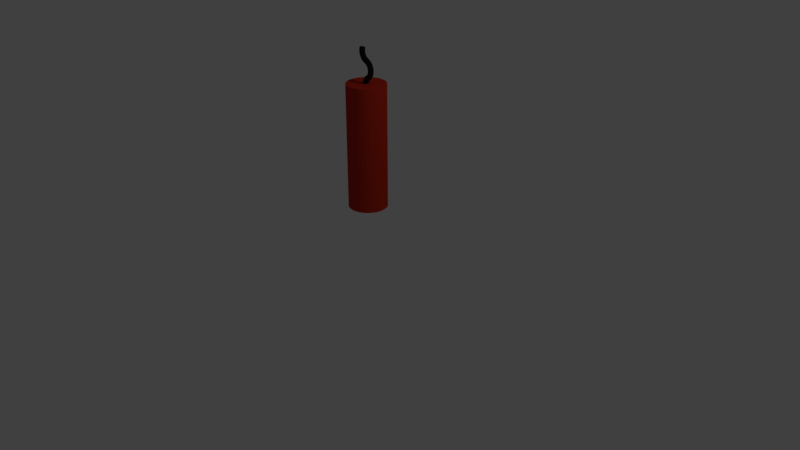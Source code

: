 # Source: dynamite_stick.blend  (saved by Blender 2.79.0; exported with 4.5.12 LTS)
import bpy
from mathutils import Matrix  # noqa: F401  (used for matrix-valued properties, if any)

bpy.ops.wm.read_factory_settings(use_empty=True)
scene = bpy.context.scene
scene.name = 'Scene'

# ---- collections
col_collection_1 = bpy.data.collections.new('Collection 1'); scene.collection.children.link(col_collection_1)

# ---- materials (node trees are filled in below, after node groups)
mat_red = bpy.data.materials.new('red')
mat_red.alpha_threshold = 0.0
mat_red.use_transparent_shadow = False
mat_red.diffuse_color = (0.5277, 0.0303, 0.01068, 1.0)
mat_red.roughness = 0.5
mat_red.specular_intensity = 0.0
mat_black = bpy.data.materials.new('black')
mat_black.alpha_threshold = 0.0
mat_black.use_transparent_shadow = False
mat_black.diffuse_color = (0.009018, 0.009018, 0.009018, 1.0)
mat_black.roughness = 0.5
mat_black.specular_intensity = 0.0

# ---- material node trees

# ---- world
world_world = bpy.data.worlds.new('World'); scene.world = world_world
world_world.color = (0.05088, 0.05088, 0.05088)
world_world.use_sun_shadow = False
world_world.sun_shadow_jitter_overblur = 0.0
world_world.cycles.sampling_method = 'MANUAL'

# ---- cameras
cam_camera = bpy.data.cameras.new('Camera')
cam_camera.clip_end = 100.0
cam_camera.lens = 35.0
cam_camera.sensor_width = 32.0
cam_camera.sensor_height = 18.0
cam_camera.ortho_scale = 7.314
cam_camera.dof.focus_distance = 0.0
cam_camera.dof.aperture_fstop = 128.0

# ---- lights
light_lamp = bpy.data.lights.new('Lamp', 'POINT')
light_lamp.transmission_factor = 0.0
light_lamp.cutoff_distance = 30.0
light_lamp.energy = 100.0
light_lamp.shadow_buffer_clip_start = 1.001
light_lamp.shadow_soft_size = 0.1
light_lamp.shadow_maximum_resolution = 0.006
light_lamp.use_absolute_resolution = True

# ---- meshes
me_circle = bpy.data.meshes.new('Circle')
me_circle.from_pydata([(-0.007254, 0.1286, 0.6902), (-0.02394, 0.127, 0.6902), (-0.03999, 0.1221, 0.6902), (-0.05478, 0.1142, 0.6902), (-0.06774, 0.1035, 0.6902), (-0.07838, 0.09058, 0.6902), (-0.08628, 0.07579, 0.6902), (-0.09115, 0.05975, 0.6902), (-0.0928, 0.04306, 0.6902), (-0.09115, 0.02637, 0.6902), (-0.08628, 0.01032, 0.6902), (-0.07838, -0.004466, 0.6902), (-0.06774, -0.01743, 0.6902), (-0.05478, -0.02807, 0.6902), (-0.03999, -0.03597, 0.6902), (-0.02394, -0.04084, 0.6902), (-0.007254, -0.04248, 0.6902), (0.009434, -0.04084, 0.6902), (0.02548, -0.03597, 0.6902), (0.04027, -0.02807, 0.6902), (0.05323, -0.01743, 0.6902), (0.06387, -0.004466, 0.6902), (0.07178, 0.01032, 0.6902), (0.07664, 0.02637, 0.6902), (0.07829, 0.04306, 0.6902), (0.07664, 0.05975, 0.6902), (0.07177, 0.07579, 0.6902), (0.06387, 0.09058, 0.6902), (0.05323, 0.1035, 0.6902), (0.04027, 0.1142, 0.6902), (0.02548, 0.1221, 0.6902), (0.009434, 0.127, 0.6902), (-7.975e-08, 0.2466, 0.6981), (-0.0481, 0.2418, 0.6981), (-0.09435, 0.2278, 0.6981), (-0.137, 0.205, 0.6981), (-0.1743, 0.1743, 0.6981), (-0.205, 0.137, 0.6981), (-0.2278, 0.09435, 0.6981), (-0.2418, 0.0481, 0.6981), (-0.2466, 2.653e-07, 0.6981), (-0.2418, -0.0481, 0.6981), (-0.2278, -0.09435, 0.6981), (-0.205, -0.137, 0.6981), (-0.1743, -0.1743, 0.6981), (-0.137, -0.205, 0.6981), (-0.09435, -0.2278, 0.6981), (-0.0481, -0.2418, 0.6981), (5.898e-10, -0.2466, 0.6981), (0.0481, -0.2418, 0.6981), (0.09435, -0.2278, 0.6981), (0.137, -0.205, 0.6981), (0.1743, -0.1743, 0.6981), (0.205, -0.137, 0.6981), (0.2278, -0.09435, 0.6981), (0.2418, -0.0481, 0.6981), (0.2466, 4.847e-07, 0.6981), (0.2418, 0.0481, 0.6981), (0.2278, 0.09435, 0.6981), (0.205, 0.137, 0.6981), (0.1743, 0.1743, 0.6981), (0.137, 0.205, 0.6981), (0.09435, 0.2278, 0.6981), (0.0481, 0.2418, 0.6981), (-0.007255, 0.03614, 2.196), (-0.01399, 0.03548, 2.196), (-0.02046, 0.03352, 2.196), (-0.02643, 0.03033, 2.196), (-0.03166, 0.02604, 2.196), (-0.03595, 0.02081, 2.196), (-0.03914, 0.01484, 2.196), (-0.0411, 0.008369, 2.196), (-0.04176, 0.001637, 2.196), (-0.0411, -0.005096, 2.196), (-0.03914, -0.01157, 2.196), (-0.03595, -0.01753, 2.196), (-0.03166, -0.02276, 2.196), (-0.02643, -0.02706, 2.196), (-0.02046, -0.03024, 2.196), (-0.01399, -0.03221, 2.196), (-0.007255, -0.03287, 2.196), (-0.0005224, -0.03221, 2.196), (0.005951, -0.03024, 2.196), (0.01192, -0.02706, 2.196), (0.01715, -0.02276, 2.196), (0.02144, -0.01753, 2.196), (0.02463, -0.01157, 2.196), (0.02659, -0.005096, 2.196), (0.02725, 0.001637, 2.196), (0.02659, 0.008369, 2.196), (0.02463, 0.01484, 2.196), (0.02144, 0.02081, 2.196), (0.01715, 0.02604, 2.196), (0.01192, 0.03033, 2.196), (0.005951, 0.03352, 2.196), (-0.0005225, 0.03548, 2.196), (-7.975e-08, 0.2466, 2.268), (-0.0481, 0.2418, 2.268), (-0.09435, 0.2278, 2.268), (-0.137, 0.205, 2.268), (-0.1743, 0.1743, 2.268), (-0.205, 0.137, 2.268), (-0.2278, 0.09435, 2.268), (-0.2418, 0.0481, 2.268), (-0.2466, 2.653e-07, 2.268), (-0.2418, -0.0481, 2.268), (-0.2278, -0.09435, 2.268), (-0.205, -0.137, 2.268), (-0.1743, -0.1743, 2.268), (-0.137, -0.205, 2.268), (-0.09435, -0.2278, 2.268), (-0.0481, -0.2418, 2.268), (5.898e-10, -0.2466, 2.268), (0.0481, -0.2418, 2.268), (0.09435, -0.2278, 2.268), (0.137, -0.205, 2.268), (0.1743, -0.1743, 2.268), (0.205, -0.137, 2.268), (0.2278, -0.09435, 2.268), (0.2418, -0.0481, 2.268), (0.2466, 4.847e-07, 2.268), (0.2418, 0.0481, 2.268), (0.2278, 0.09435, 2.268), (0.205, 0.137, 2.268), (0.1743, 0.1743, 2.268), (0.137, 0.205, 2.268), (0.09435, 0.2278, 2.268), (0.0481, 0.2418, 2.268), (-0.0144, 0.03754, 2.249), (-0.007255, 0.03824, 2.249), (-0.02126, 0.03545, 2.249), (-0.02759, 0.03207, 2.249), (-0.03314, 0.02752, 2.249), (-0.03769, 0.02197, 2.249), (-0.04107, 0.01564, 2.249), (-0.04315, 0.008777, 2.249), (-0.04386, 0.001637, 2.249), (-0.04315, -0.005504, 2.249), (-0.04107, -0.01237, 2.249), (-0.03769, -0.0187, 2.249), (-0.03314, -0.02425, 2.249), (-0.02759, -0.0288, 2.249), (-0.02126, -0.03218, 2.249), (-0.0144, -0.03426, 2.249), (-0.007255, -0.03497, 2.249), (-0.0001142, -0.03426, 2.249), (0.006752, -0.03218, 2.249), (0.01308, -0.0288, 2.249), (0.01863, -0.02425, 2.249), (0.02318, -0.0187, 2.249), (0.02656, -0.01237, 2.249), (0.02864, -0.005504, 2.249), (0.02935, 0.001637, 2.249), (0.02864, 0.008777, 2.249), (0.02656, 0.01564, 2.249), (0.02318, 0.02197, 2.249), (0.01863, 0.02752, 2.249), (0.01308, 0.03207, 2.249), (0.006752, 0.03545, 2.249), (-0.0001142, 0.03754, 2.249), (-0.006393, 0.0382, 2.273), (0.0003081, 0.03725, 2.27), (-0.01313, 0.03775, 2.275), (-0.01964, 0.03591, 2.278), (-0.02567, 0.03275, 2.28), (-0.031, 0.02839, 2.282), (-0.03541, 0.02301, 2.284), (-0.03874, 0.0168, 2.285), (-0.04086, 0.01002, 2.286), (-0.04169, 0.002907, 2.286), (-0.0412, -0.004251, 2.286), (-0.0394, -0.01118, 2.286), (-0.03637, -0.01762, 2.285), (-0.03221, -0.02332, 2.284), (-0.0271, -0.02806, 2.282), (-0.02123, -0.03166, 2.28), (-0.01482, -0.03398, 2.278), (-0.008116, -0.03493, 2.275), (-0.001382, -0.03448, 2.273), (0.005127, -0.03263, 2.271), (0.01116, -0.02947, 2.268), (0.01649, -0.02512, 2.266), (0.0209, -0.01974, 2.265), (0.02423, -0.01353, 2.263), (0.02635, -0.006743, 2.262), (0.02718, 0.0003659, 2.262), (0.02669, 0.007524, 2.262), (0.02489, 0.01446, 2.262), (0.02186, 0.0209, 2.263), (0.0177, 0.02659, 2.264), (0.01259, 0.03133, 2.266), (0.006719, 0.03493, 2.268), (0.005127, 0.03893, 2.3), (0.0109, 0.03768, 2.296), (-0.0007365, 0.03876, 2.304), (-0.00647, 0.03721, 2.308), (-0.01185, 0.03431, 2.312), (-0.01668, 0.0302, 2.316), (-0.02076, 0.02501, 2.318), (-0.02394, 0.01896, 2.321), (-0.0261, 0.01227, 2.322), (-0.02716, 0.005202, 2.323), (-0.02706, -0.001971, 2.323), (-0.02583, -0.008975, 2.322), (-0.0235, -0.01554, 2.32), (-0.02017, -0.02142, 2.317), (-0.01596, -0.02637, 2.314), (-0.01103, -0.03023, 2.311), (-0.005579, -0.03282, 2.307), (0.0001899, -0.03407, 2.303), (0.006054, -0.0339, 2.299), (0.01179, -0.03235, 2.295), (0.01717, -0.02945, 2.291), (0.02199, -0.02534, 2.288), (0.02608, -0.02015, 2.285), (0.02926, -0.0141, 2.283), (0.03142, -0.007409, 2.281), (0.03247, -0.000342, 2.281), (0.03238, 0.006831, 2.281), (0.03115, 0.01384, 2.282), (0.02882, 0.0204, 2.283), (0.02549, 0.02628, 2.286), (0.02127, 0.03123, 2.289), (0.01635, 0.03509, 2.292), (0.03399, 0.03528, 2.331), (0.03687, 0.03345, 2.326), (0.03078, 0.03583, 2.337), (0.02735, 0.03509, 2.343), (0.02384, 0.03308, 2.349), (0.02038, 0.02987, 2.353), (0.0171, 0.0256, 2.357), (0.01414, 0.02042, 2.361), (0.0116, 0.01453, 2.363), (0.009587, 0.008169, 2.364), (0.008172, 0.001569, 2.364), (0.007412, -0.005012, 2.362), (0.007335, -0.01132, 2.36), (0.007945, -0.01712, 2.356), (0.009219, -0.02218, 2.352), (0.01111, -0.0263, 2.347), (0.01354, -0.02934, 2.342), (0.01641, -0.03117, 2.336), (0.01963, -0.03173, 2.33), (0.02306, -0.03099, 2.324), (0.02657, -0.02897, 2.319), (0.03003, -0.02577, 2.314), (0.0333, -0.02149, 2.31), (0.03627, -0.01631, 2.307), (0.0388, -0.01043, 2.305), (0.04082, -0.004064, 2.304), (0.04223, 0.002536, 2.304), (0.04299, 0.009117, 2.305), (0.04307, 0.01543, 2.307), (0.04246, 0.02122, 2.311), (0.04119, 0.02628, 2.315), (0.0393, 0.03041, 2.32), (0.06416, 0.02824, 2.352), (0.0692, 0.02691, 2.348), (0.05898, 0.02826, 2.357), (0.05386, 0.02697, 2.361), (0.049, 0.0244, 2.365), (0.04459, 0.02067, 2.368), (0.04079, 0.01592, 2.371), (0.03776, 0.01032, 2.374), (0.0356, 0.004092, 2.375), (0.03441, -0.002521, 2.376), (0.03422, -0.009267, 2.376), (0.03505, -0.01589, 2.374), (0.03686, -0.02213, 2.373), (0.03958, -0.02775, 2.37), (0.04311, -0.03253, 2.367), (0.04732, -0.0363, 2.363), (0.05203, -0.0389, 2.359), (0.05708, -0.04023, 2.355), (0.06226, -0.04025, 2.35), (0.06737, -0.03895, 2.346), (0.07223, -0.03639, 2.342), (0.07664, -0.03266, 2.339), (0.08044, -0.0279, 2.336), (0.08347, -0.0223, 2.334), (0.08563, -0.01608, 2.332), (0.08682, -0.009467, 2.332), (0.08701, -0.002721, 2.332), (0.08618, 0.003899, 2.333), (0.08437, 0.01014, 2.335), (0.08165, 0.01576, 2.337), (0.07812, 0.02054, 2.34), (0.07392, 0.02431, 2.344), (0.07373, 0.02741, 2.371), (0.07988, 0.02705, 2.368), (0.06766, 0.02645, 2.374), (0.06191, 0.02421, 2.376), (0.0567, 0.02077, 2.379), (0.05222, 0.01626, 2.381), (0.04866, 0.01086, 2.383), (0.04614, 0.004783, 2.385), (0.04477, -0.001749, 2.386), (0.04459, -0.008481, 2.386), (0.04562, -0.01515, 2.386), (0.04782, -0.02151, 2.386), (0.05109, -0.02731, 2.384), (0.05532, -0.03232, 2.383), (0.06034, -0.03636, 2.381), (0.06595, -0.03927, 2.378), (0.07195, -0.04094, 2.376), (0.07811, -0.0413, 2.373), (0.08418, -0.04034, 2.37), (0.08993, -0.03809, 2.368), (0.09514, -0.03465, 2.365), (0.09961, -0.03015, 2.363), (0.1032, -0.02475, 2.361), (0.1057, -0.01867, 2.359), (0.1071, -0.01214, 2.358), (0.1072, -0.005406, 2.358), (0.1062, 0.001266, 2.358), (0.104, 0.007623, 2.358), (0.1007, 0.01342, 2.36), (0.09652, 0.01843, 2.361), (0.0915, 0.02247, 2.363), (0.08588, 0.02538, 2.365), (0.0757, 0.02737, 2.388), (0.08234, 0.02839, 2.387), (0.06939, 0.02507, 2.389), (0.06366, 0.02159, 2.389), (0.05874, 0.01706, 2.39), (0.0548, 0.01165, 2.391), (0.05201, 0.005565, 2.392), (0.05046, -0.0009527, 2.393), (0.05023, -0.007656, 2.394), (0.05131, -0.01429, 2.394), (0.05366, -0.02059, 2.395), (0.05721, -0.02633, 2.395), (0.0618, -0.03127, 2.396), (0.06726, -0.03524, 2.396), (0.07339, -0.03807, 2.395), (0.07994, -0.03967, 2.395), (0.08667, -0.03996, 2.395), (0.09331, -0.03894, 2.394), (0.09962, -0.03664, 2.393), (0.1053, -0.03316, 2.393), (0.1103, -0.02862, 2.392), (0.1142, -0.02321, 2.391), (0.117, -0.01713, 2.39), (0.1185, -0.01062, 2.389), (0.1188, -0.003912, 2.388), (0.1177, 0.002718, 2.388), (0.1153, 0.009023, 2.387), (0.1118, 0.01476, 2.387), (0.1072, 0.0197, 2.386), (0.1018, 0.02367, 2.386), (0.09562, 0.0265, 2.387), (0.08907, 0.0281, 2.387), (0.07433, 0.02922, 2.415), (0.08075, 0.03114, 2.416), (0.06838, 0.02608, 2.414), (0.06313, 0.02184, 2.414), (0.05879, 0.01667, 2.414), (0.05553, 0.01076, 2.414), (0.05346, 0.004345, 2.415), (0.05267, -0.002331, 2.415), (0.05319, -0.009013, 2.416), (0.05499, -0.01544, 2.417), (0.05802, -0.02137, 2.418), (0.06214, -0.02658, 2.419), (0.06721, -0.03085, 2.421), (0.07303, -0.03404, 2.422), (0.07938, -0.03601, 2.423), (0.086, -0.03669, 2.424), (0.09266, -0.03606, 2.425), (0.09908, -0.03414, 2.426), (0.105, -0.031, 2.426), (0.1103, -0.02676, 2.427), (0.1146, -0.02159, 2.427), (0.1179, -0.01568, 2.427), (0.1199, -0.009263, 2.426), (0.1207, -0.002587, 2.426), (0.1202, 0.004095, 2.425), (0.1184, 0.01052, 2.424), (0.1154, 0.01646, 2.423), (0.1113, 0.02166, 2.422), (0.1062, 0.02594, 2.42), (0.1004, 0.02912, 2.419), (0.09403, 0.03109, 2.418), (0.0874, 0.03178, 2.417), (0.06598, 0.03002, 2.442), (0.07147, 0.03306, 2.445), (0.0611, 0.02586, 2.44), (0.05702, 0.02075, 2.438), (0.0539, 0.01488, 2.437), (0.05185, 0.008477, 2.437), (0.05095, 0.001785, 2.437), (0.05124, -0.004936, 2.437), (0.0527, -0.01143, 2.438), (0.05529, -0.01744, 2.44), (0.0589, -0.02275, 2.442), (0.06339, -0.02714, 2.445), (0.06859, -0.03046, 2.447), (0.0743, -0.03256, 2.45), (0.0803, -0.03337, 2.453), (0.08636, -0.03286, 2.456), (0.09224, -0.03105, 2.459), (0.09773, -0.02801, 2.461), (0.1026, -0.02385, 2.464), (0.1067, -0.01874, 2.465), (0.1098, -0.01287, 2.466), (0.1119, -0.006467, 2.467), (0.1128, 0.0002247, 2.467), (0.1125, 0.006946, 2.466), (0.111, 0.01344, 2.465), (0.1084, 0.01945, 2.464), (0.1048, 0.02476, 2.462), (0.1003, 0.02915, 2.459), (0.09512, 0.03247, 2.456), (0.08941, 0.03457, 2.453), (0.08341, 0.03538, 2.45), (0.07735, 0.03487, 2.447), (0.04461, 0.02958, 2.478), (0.04862, 0.03347, 2.482), (0.04127, 0.02468, 2.475), (0.03873, 0.01898, 2.472), (0.03709, 0.01268, 2.47), (0.0364, 0.006028, 2.469), (0.03671, -0.0007159, 2.469), (0.03799, -0.007296, 2.47), (0.0402, -0.01346, 2.472), (0.04325, -0.01897, 2.474), (0.04702, -0.02361, 2.477), (0.05137, -0.02721, 2.481), (0.05614, -0.02963, 2.485), (0.06113, -0.03077, 2.49), (0.06616, -0.03059, 2.494), (0.07103, -0.0291, 2.498), (0.07556, -0.02636, 2.503), (0.07957, -0.02247, 2.506), (0.08291, -0.01757, 2.51), (0.08545, -0.01187, 2.512), (0.0871, -0.005568, 2.514), (0.08778, 0.001081, 2.515), (0.08747, 0.007825, 2.515), (0.08619, 0.01441, 2.514), (0.08398, 0.02057, 2.513), (0.08093, 0.02608, 2.51), (0.07716, 0.03072, 2.507), (0.07281, 0.03432, 2.503), (0.06804, 0.03674, 2.499), (0.06305, 0.03788, 2.495), (0.05802, 0.0377, 2.49), (0.05315, 0.03621, 2.486), (0.0169, 0.02497, 2.505), (0.01912, 0.0294, 2.509), (0.01535, 0.01965, 2.501), (0.01452, 0.01365, 2.498), (0.01444, 0.007206, 2.496), (0.01513, 0.0005551, 2.495), (0.01655, -0.006043, 2.495), (0.01865, -0.01234, 2.496), (0.02134, -0.01808, 2.499), (0.02453, -0.02305, 2.502), (0.02809, -0.02707, 2.506), (0.03189, -0.02997, 2.511), (0.03577, -0.03164, 2.516), (0.0396, -0.03203, 2.521), (0.04321, -0.03111, 2.527), (0.04649, -0.02892, 2.533), (0.04928, -0.02554, 2.538), (0.0515, -0.02111, 2.542), (0.05306, -0.01579, 2.546), (0.05389, -0.009793, 2.549), (0.05396, -0.003344, 2.551), (0.05327, 0.003307, 2.552), (0.05185, 0.009905, 2.552), (0.04976, 0.0162, 2.551), (0.04706, 0.02194, 2.548), (0.04387, 0.02692, 2.545), (0.04031, 0.03093, 2.541), (0.03652, 0.03383, 2.536), (0.03263, 0.0355, 2.531), (0.02881, 0.03589, 2.525), (0.02519, 0.03497, 2.52), (0.02192, 0.03278, 2.514), (-0.003392, 0.02208, 2.52), (-3.433e-05, 0.02644, 2.524), (-0.005997, 0.0168, 2.517), (-0.007748, 0.01082, 2.514), (-0.008578, 0.004355, 2.512), (-0.008456, -0.002338, 2.512), (-0.007385, -0.009004, 2.512), (-0.005409, -0.01539, 2.513), (-0.002601, -0.02124, 2.514), (0.0009303, -0.02634, 2.517), (0.005049, -0.03049, 2.52), (0.009596, -0.03353, 2.524), (0.0144, -0.03535, 2.529), (0.01927, -0.03587, 2.533), (0.02402, -0.03507, 2.538), (0.02848, -0.03299, 2.543), (0.03246, -0.0297, 2.547), (0.03582, -0.02534, 2.551), (0.03842, -0.02006, 2.554), (0.04017, -0.01408, 2.557), (0.041, -0.007614, 2.559), (0.04088, -0.0009206, 2.56), (0.03981, 0.005745, 2.56), (0.03783, 0.01213, 2.559), (0.03502, 0.01798, 2.557), (0.03149, 0.02308, 2.554), (0.02737, 0.02723, 2.551), (0.02283, 0.03027, 2.547), (0.01803, 0.03209, 2.542), (0.01316, 0.03261, 2.538), (0.008402, 0.03181, 2.533), (0.003948, 0.02973, 2.528), (-0.02651, 0.01528, 2.541), (-0.02316, 0.01965, 2.545), (-0.02912, 0.01, 2.538), (-0.03087, 0.004019, 2.535), (-0.0317, -0.002444, 2.534), (-0.03158, -0.009137, 2.533), (-0.03051, -0.0158, 2.533), (-0.02853, -0.02219, 2.534), (-0.02572, -0.02804, 2.536), (-0.02219, -0.03314, 2.538), (-0.01807, -0.03729, 2.542), (-0.01353, -0.04033, 2.546), (-0.008726, -0.04215, 2.55), (-0.003854, -0.04267, 2.555), (0.0008986, -0.04187, 2.559), (0.005353, -0.03979, 2.564), (0.009335, -0.0365, 2.568), (0.01269, -0.03214, 2.572), (0.0153, -0.02686, 2.576), (0.01705, -0.02088, 2.578), (0.01788, -0.01441, 2.58), (0.01776, -0.00772, 2.581), (0.01669, -0.001054, 2.581), (0.01471, 0.005329, 2.58), (0.0119, 0.01118, 2.578), (0.00837, 0.01628, 2.575), (0.004252, 0.02043, 2.572), (-0.0002952, 0.02347, 2.568), (-0.005097, 0.02529, 2.564), (-0.009968, 0.02581, 2.559), (-0.01472, 0.02501, 2.554), (-0.01918, 0.02293, 2.55), (-0.04158, 0.01439, 2.56), (-0.037, 0.01856, 2.563), (-0.04534, 0.009273, 2.558), (-0.04813, 0.003394, 2.556), (-0.04985, -0.003017, 2.555), (-0.05043, -0.009715, 2.554), (-0.04984, -0.01644, 2.554), (-0.04812, -0.02294, 2.555), (-0.04532, -0.02895, 2.556), (-0.04155, -0.03426, 2.558), (-0.03696, -0.03865, 2.56), (-0.03173, -0.04196, 2.563), (-0.02606, -0.04406, 2.566), (-0.02015, -0.04487, 2.569), (-0.01425, -0.04435, 2.572), (-0.008578, -0.04253, 2.575), (-0.00335, -0.03948, 2.578), (0.001232, -0.03532, 2.581), (0.004992, -0.0302, 2.583), (0.007785, -0.02432, 2.585), (0.009503, -0.01791, 2.586), (0.01008, -0.01121, 2.587), (0.009495, -0.004485, 2.587), (0.007771, 0.002012, 2.586), (0.004972, 0.008029, 2.585), (0.001207, 0.01334, 2.583), (-0.00338, 0.01773, 2.581), (-0.008612, 0.02104, 2.578), (-0.01429, 0.02313, 2.575), (-0.02019, 0.02394, 2.572), (-0.02609, 0.02343, 2.569), (-0.03177, 0.02161, 2.566), (-0.05814, 0.0142, 2.594), (-0.0528, 0.0181, 2.596), (-0.06265, 0.00931, 2.593), (-0.06614, 0.003603, 2.592), (-0.0685, -0.002698, 2.592), (-0.06962, -0.009351, 2.592), (-0.06946, -0.0161, 2.592), (-0.06803, -0.02269, 2.592), (-0.06539, -0.02886, 2.593), (-0.06163, -0.03437, 2.594), (-0.05691, -0.03902, 2.595), (-0.05139, -0.04263, 2.596), (-0.0453, -0.04506, 2.598), (-0.03886, -0.0462, 2.6), (-0.03234, -0.04603, 2.602), (-0.02596, -0.04455, 2.603), (-0.01999, -0.04181, 2.605), (-0.01465, -0.03791, 2.606), (-0.01014, -0.03302, 2.607), (-0.006647, -0.02731, 2.608), (-0.004293, -0.02101, 2.609), (-0.003172, -0.01436, 2.609), (-0.003329, -0.007611, 2.609), (-0.004756, -0.001024, 2.608), (-0.007399, 0.005145, 2.608), (-0.01116, 0.01066, 2.607), (-0.01588, 0.01531, 2.605), (-0.0214, 0.01892, 2.604), (-0.02749, 0.02134, 2.602), (-0.03392, 0.02249, 2.601), (-0.04045, 0.02232, 2.599), (-0.04683, 0.02084, 2.597), (-0.06746, 0.01568, 2.637), (-0.06172, 0.01924, 2.637), (-0.07239, 0.01107, 2.638), (-0.07633, 0.005584, 2.638), (-0.07912, -0.0005601, 2.638), (-0.08066, -0.00713, 2.638), (-0.08089, -0.01387, 2.638), (-0.0798, -0.02053, 2.639), (-0.07743, -0.02685, 2.639), (-0.07387, -0.03258, 2.639), (-0.06926, -0.0375, 2.639), (-0.06378, -0.04143, 2.64), (-0.05763, -0.04422, 2.64), (-0.05106, -0.04576, 2.64), (-0.04432, -0.04598, 2.64), (-0.03766, -0.04488, 2.64), (-0.03133, -0.04251, 2.64), (-0.0256, -0.03895, 2.64), (-0.02067, -0.03434, 2.64), (-0.01673, -0.02886, 2.64), (-0.01394, -0.02271, 2.64), (-0.01239, -0.01614, 2.64), (-0.01217, -0.009401, 2.64), (-0.01326, -0.002743, 2.639), (-0.01563, 0.003572, 2.639), (-0.01919, 0.009303, 2.639), (-0.02379, 0.01423, 2.638), (-0.02928, 0.01816, 2.638), (-0.03542, 0.02095, 2.638), (-0.04199, 0.02248, 2.638), (-0.04874, 0.02271, 2.638), (-0.0554, 0.02161, 2.637), (-0.06673, 0.01767, 2.669), (-0.06093, 0.02095, 2.668), (-0.07178, 0.0133, 2.67), (-0.07587, 0.008009, 2.671), (-0.07887, 0.002007, 2.671), (-0.08064, -0.00448, 2.672), (-0.08112, -0.0112, 2.672), (-0.08029, -0.0179, 2.673), (-0.07819, -0.02431, 2.673), (-0.07489, -0.0302, 2.672), (-0.07053, -0.03534, 2.672), (-0.06526, -0.03952, 2.671), (-0.0593, -0.04259, 2.671), (-0.05287, -0.04443, 2.67), (-0.04621, -0.04497, 2.669), (-0.03959, -0.04419, 2.668), (-0.03326, -0.04212, 2.667), (-0.02746, -0.03883, 2.665), (-0.02242, -0.03446, 2.664), (-0.01832, -0.02917, 2.664), (-0.01533, -0.02317, 2.663), (-0.01356, -0.01669, 2.662), (-0.01308, -0.009964, 2.662), (-0.01391, -0.003267, 2.661), (-0.01601, 0.003149, 2.661), (-0.0193, 0.009037, 2.662), (-0.02367, 0.01417, 2.662), (-0.02893, 0.01835, 2.663), (-0.0349, 0.02142, 2.663), (-0.04133, 0.02327, 2.664), (-0.04798, 0.02381, 2.665), (-0.0546, 0.02302, 2.666), (-0.06332, 0.01881, 2.691), (-0.05752, 0.0221, 2.689), (-0.06837, 0.01444, 2.692), (-0.07246, 0.009155, 2.692), (-0.07545, 0.003153, 2.693), (-0.07722, -0.003334, 2.694), (-0.07771, -0.01005, 2.694), (-0.07688, -0.01675, 2.694), (-0.07478, -0.02317, 2.694), (-0.07148, -0.02906, 2.694), (-0.06712, -0.03419, 2.694), (-0.06185, -0.03837, 2.693), (-0.05589, -0.04144, 2.693), (-0.04945, -0.04328, 2.692), (-0.0428, -0.04382, 2.691), (-0.03618, -0.04304, 2.69), (-0.02985, -0.04097, 2.688), (-0.02405, -0.03769, 2.687), (-0.01901, -0.03332, 2.686), (-0.01491, -0.02803, 2.685), (-0.01192, -0.02203, 2.685), (-0.01015, -0.01554, 2.684), (-0.009668, -0.008818, 2.684), (-0.01049, -0.002121, 2.683), (-0.0126, 0.004295, 2.683), (-0.01589, 0.01018, 2.684), (-0.02026, 0.01532, 2.684), (-0.02552, 0.0195, 2.685), (-0.03149, 0.02257, 2.685), (-0.03792, 0.02441, 2.686), (-0.04457, 0.02495, 2.687), (-0.05119, 0.02417, 2.688)], [], [(18, 19, 51, 50), (5, 6, 38, 37), (19, 20, 52, 51), (6, 7, 39, 38), (20, 21, 53, 52), (7, 8, 40, 39), (21, 22, 54, 53), (8, 9, 41, 40), (22, 23, 55, 54), (9, 10, 42, 41), (23, 24, 56, 55), (10, 11, 43, 42), (24, 25, 57, 56), (11, 12, 44, 43), (25, 26, 58, 57), (12, 13, 45, 44), (26, 27, 59, 58), (13, 14, 46, 45), (0, 1, 33, 32), (27, 28, 60, 59), (14, 15, 47, 46), (1, 2, 34, 33), (28, 29, 61, 60), (15, 16, 48, 47), (2, 3, 35, 34), (29, 30, 62, 61), (16, 17, 49, 48), (3, 4, 36, 35), (30, 31, 63, 62), (17, 18, 50, 49), (4, 5, 37, 36), (31, 0, 32, 63), (44, 45, 109, 108), (19, 18, 82, 83), (45, 46, 110, 109), (20, 19, 83, 84), (46, 47, 111, 110), (21, 20, 84, 85), (47, 48, 112, 111), (22, 21, 85, 86), (48, 49, 113, 112), (23, 22, 86, 87), (49, 50, 114, 113), (24, 23, 87, 88), (50, 51, 115, 114), (25, 24, 88, 89), (51, 52, 116, 115), (26, 25, 89, 90), (52, 53, 117, 116), (27, 26, 90, 91), (1, 0, 64, 65), (53, 54, 118, 117), (28, 27, 91, 92), (2, 1, 65, 66), (54, 55, 119, 118), (29, 28, 92, 93), (3, 2, 66, 67), (55, 56, 120, 119), (30, 29, 93, 94), (4, 3, 67, 68), (56, 57, 121, 120), (31, 30, 94, 95), (5, 4, 68, 69), (57, 58, 122, 121), (0, 31, 95, 64), (6, 5, 69, 70), (58, 59, 123, 122), (32, 33, 97, 96), (7, 6, 70, 71), (59, 60, 124, 123), (33, 34, 98, 97), (8, 7, 71, 72), (60, 61, 125, 124), (34, 35, 99, 98), (9, 8, 72, 73), (61, 62, 126, 125), (35, 36, 100, 99), (10, 9, 73, 74), (62, 63, 127, 126), (36, 37, 101, 100), (11, 10, 74, 75), (63, 32, 96, 127), (37, 38, 102, 101), (12, 11, 75, 76), (38, 39, 103, 102), (13, 12, 76, 77), (39, 40, 104, 103), (14, 13, 77, 78), (40, 41, 105, 104), (15, 14, 78, 79), (41, 42, 106, 105), (16, 15, 79, 80), (42, 43, 107, 106), (17, 16, 80, 81), (43, 44, 108, 107), (18, 17, 81, 82), (97, 98, 99, 100, 101, 102, 103, 104, 105, 106, 107, 108, 109, 110, 111, 112, 113, 114, 115, 116, 117, 118, 119, 120, 121, 122, 123, 124, 125, 126, 127, 96), (1, 2, 3, 4, 5, 6, 7, 8, 9, 10, 11, 12, 13, 14, 15, 16, 17, 18, 19, 20, 21, 22, 23, 24, 25, 26, 27, 28, 29, 30, 31, 0), (80, 81, 145, 144), (158, 159, 191, 190), (67, 68, 132, 131), (94, 95, 159, 158), (81, 82, 146, 145), (68, 69, 133, 132), (95, 64, 129, 159), (82, 83, 147, 146), (69, 70, 134, 133), (83, 84, 148, 147), (70, 71, 135, 134), (84, 85, 149, 148), (71, 72, 136, 135), (85, 86, 150, 149), (72, 73, 137, 136), (86, 87, 151, 150), (73, 74, 138, 137), (87, 88, 152, 151), (74, 75, 139, 138), (88, 89, 153, 152), (75, 76, 140, 139), (89, 90, 154, 153), (76, 77, 141, 140), (90, 91, 155, 154), (77, 78, 142, 141), (64, 65, 128, 129), (91, 92, 156, 155), (78, 79, 143, 142), (65, 66, 130, 128), (92, 93, 157, 156), (79, 80, 144, 143), (66, 67, 131, 130), (93, 94, 158, 157), (180, 181, 213, 212), (145, 146, 178, 177), (132, 133, 165, 164), (159, 129, 161, 191), (146, 147, 179, 178), (133, 134, 166, 165), (147, 148, 180, 179), (134, 135, 167, 166), (148, 149, 181, 180), (135, 136, 168, 167), (149, 150, 182, 181), (136, 137, 169, 168), (150, 151, 183, 182), (137, 138, 170, 169), (151, 152, 184, 183), (138, 139, 171, 170), (152, 153, 185, 184), (139, 140, 172, 171), (153, 154, 186, 185), (140, 141, 173, 172), (154, 155, 187, 186), (141, 142, 174, 173), (129, 128, 160, 161), (155, 156, 188, 187), (142, 143, 175, 174), (128, 130, 162, 160), (156, 157, 189, 188), (143, 144, 176, 175), (130, 131, 163, 162), (157, 158, 190, 189), (144, 145, 177, 176), (131, 132, 164, 163), (215, 216, 248, 247), (167, 168, 200, 199), (181, 182, 214, 213), (168, 169, 201, 200), (182, 183, 215, 214), (169, 170, 202, 201), (183, 184, 216, 215), (170, 171, 203, 202), (184, 185, 217, 216), (171, 172, 204, 203), (185, 186, 218, 217), (172, 173, 205, 204), (186, 187, 219, 218), (173, 174, 206, 205), (161, 160, 192, 193), (187, 188, 220, 219), (174, 175, 207, 206), (160, 162, 194, 192), (188, 189, 221, 220), (175, 176, 208, 207), (162, 163, 195, 194), (189, 190, 222, 221), (176, 177, 209, 208), (163, 164, 196, 195), (190, 191, 223, 222), (177, 178, 210, 209), (164, 165, 197, 196), (191, 161, 193, 223), (178, 179, 211, 210), (165, 166, 198, 197), (179, 180, 212, 211), (166, 167, 199, 198), (250, 251, 283, 282), (202, 203, 235, 234), (216, 217, 249, 248), (203, 204, 236, 235), (217, 218, 250, 249), (204, 205, 237, 236), (218, 219, 251, 250), (205, 206, 238, 237), (193, 192, 224, 225), (219, 220, 252, 251), (206, 207, 239, 238), (192, 194, 226, 224), (220, 221, 253, 252), (207, 208, 240, 239), (194, 195, 227, 226), (221, 222, 254, 253), (208, 209, 241, 240), (195, 196, 228, 227), (222, 223, 255, 254), (209, 210, 242, 241), (196, 197, 229, 228), (223, 193, 225, 255), (210, 211, 243, 242), (197, 198, 230, 229), (211, 212, 244, 243), (198, 199, 231, 230), (212, 213, 245, 244), (199, 200, 232, 231), (213, 214, 246, 245), (200, 201, 233, 232), (214, 215, 247, 246), (201, 202, 234, 233), (258, 259, 291, 290), (237, 238, 270, 269), (225, 224, 256, 257), (251, 252, 284, 283), (238, 239, 271, 270), (224, 226, 258, 256), (252, 253, 285, 284), (239, 240, 272, 271), (226, 227, 259, 258), (253, 254, 286, 285), (240, 241, 273, 272), (227, 228, 260, 259), (254, 255, 287, 286), (241, 242, 274, 273), (228, 229, 261, 260), (255, 225, 257, 287), (242, 243, 275, 274), (229, 230, 262, 261), (243, 244, 276, 275), (230, 231, 263, 262), (244, 245, 277, 276), (231, 232, 264, 263), (245, 246, 278, 277), (232, 233, 265, 264), (246, 247, 279, 278), (233, 234, 266, 265), (247, 248, 280, 279), (234, 235, 267, 266), (248, 249, 281, 280), (235, 236, 268, 267), (249, 250, 282, 281), (236, 237, 269, 268), (293, 294, 326, 325), (285, 286, 318, 317), (272, 273, 305, 304), (259, 260, 292, 291), (286, 287, 319, 318), (273, 274, 306, 305), (260, 261, 293, 292), (287, 257, 289, 319), (274, 275, 307, 306), (261, 262, 294, 293), (275, 276, 308, 307), (262, 263, 295, 294), (276, 277, 309, 308), (263, 264, 296, 295), (277, 278, 310, 309), (264, 265, 297, 296), (278, 279, 311, 310), (265, 266, 298, 297), (279, 280, 312, 311), (266, 267, 299, 298), (280, 281, 313, 312), (267, 268, 300, 299), (281, 282, 314, 313), (268, 269, 301, 300), (282, 283, 315, 314), (269, 270, 302, 301), (257, 256, 288, 289), (283, 284, 316, 315), (270, 271, 303, 302), (256, 258, 290, 288), (284, 285, 317, 316), (271, 272, 304, 303), (328, 329, 361, 360), (307, 308, 340, 339), (294, 295, 327, 326), (308, 309, 341, 340), (295, 296, 328, 327), (309, 310, 342, 341), (296, 297, 329, 328), (310, 311, 343, 342), (297, 298, 330, 329), (311, 312, 344, 343), (298, 299, 331, 330), (312, 313, 345, 344), (299, 300, 332, 331), (313, 314, 346, 345), (300, 301, 333, 332), (314, 315, 347, 346), (301, 302, 334, 333), (289, 288, 320, 321), (315, 316, 348, 347), (302, 303, 335, 334), (288, 290, 322, 320), (316, 317, 349, 348), (303, 304, 336, 335), (290, 291, 323, 322), (317, 318, 350, 349), (304, 305, 337, 336), (291, 292, 324, 323), (318, 319, 351, 350), (305, 306, 338, 337), (292, 293, 325, 324), (319, 289, 321, 351), (306, 307, 339, 338), (363, 364, 396, 395), (342, 343, 375, 374), (329, 330, 362, 361), (343, 344, 376, 375), (330, 331, 363, 362), (344, 345, 377, 376), (331, 332, 364, 363), (345, 346, 378, 377), (332, 333, 365, 364), (346, 347, 379, 378), (333, 334, 366, 365), (321, 320, 352, 353), (347, 348, 380, 379), (334, 335, 367, 366), (320, 322, 354, 352), (348, 349, 381, 380), (335, 336, 368, 367), (322, 323, 355, 354), (349, 350, 382, 381), (336, 337, 369, 368), (323, 324, 356, 355), (350, 351, 383, 382), (337, 338, 370, 369), (324, 325, 357, 356), (351, 321, 353, 383), (338, 339, 371, 370), (325, 326, 358, 357), (339, 340, 372, 371), (326, 327, 359, 358), (340, 341, 373, 372), (327, 328, 360, 359), (341, 342, 374, 373), (398, 399, 431, 430), (377, 378, 410, 409), (364, 365, 397, 396), (378, 379, 411, 410), (365, 366, 398, 397), (353, 352, 384, 385), (379, 380, 412, 411), (366, 367, 399, 398), (352, 354, 386, 384), (380, 381, 413, 412), (367, 368, 400, 399), (354, 355, 387, 386), (381, 382, 414, 413), (368, 369, 401, 400), (355, 356, 388, 387), (382, 383, 415, 414), (369, 370, 402, 401), (356, 357, 389, 388), (383, 353, 385, 415), (370, 371, 403, 402), (357, 358, 390, 389), (371, 372, 404, 403), (358, 359, 391, 390), (372, 373, 405, 404), (359, 360, 392, 391), (373, 374, 406, 405), (360, 361, 393, 392), (374, 375, 407, 406), (361, 362, 394, 393), (375, 376, 408, 407), (362, 363, 395, 394), (376, 377, 409, 408), (433, 434, 466, 465), (384, 386, 418, 416), (412, 413, 445, 444), (399, 400, 432, 431), (386, 387, 419, 418), (413, 414, 446, 445), (400, 401, 433, 432), (387, 388, 420, 419), (414, 415, 447, 446), (401, 402, 434, 433), (388, 389, 421, 420), (415, 385, 417, 447), (402, 403, 435, 434), (389, 390, 422, 421), (403, 404, 436, 435), (390, 391, 423, 422), (404, 405, 437, 436), (391, 392, 424, 423), (405, 406, 438, 437), (392, 393, 425, 424), (406, 407, 439, 438), (393, 394, 426, 425), (407, 408, 440, 439), (394, 395, 427, 426), (408, 409, 441, 440), (395, 396, 428, 427), (409, 410, 442, 441), (396, 397, 429, 428), (410, 411, 443, 442), (397, 398, 430, 429), (385, 384, 416, 417), (411, 412, 444, 443), (468, 469, 501, 500), (420, 421, 453, 452), (447, 417, 449, 479), (434, 435, 467, 466), (421, 422, 454, 453), (435, 436, 468, 467), (422, 423, 455, 454), (436, 437, 469, 468), (423, 424, 456, 455), (437, 438, 470, 469), (424, 425, 457, 456), (438, 439, 471, 470), (425, 426, 458, 457), (439, 440, 472, 471), (426, 427, 459, 458), (440, 441, 473, 472), (427, 428, 460, 459), (441, 442, 474, 473), (428, 429, 461, 460), (442, 443, 475, 474), (429, 430, 462, 461), (417, 416, 448, 449), (443, 444, 476, 475), (430, 431, 463, 462), (416, 418, 450, 448), (444, 445, 477, 476), (431, 432, 464, 463), (418, 419, 451, 450), (445, 446, 478, 477), (432, 433, 465, 464), (419, 420, 452, 451), (446, 447, 479, 478), (503, 504, 536, 535), (455, 456, 488, 487), (469, 470, 502, 501), (456, 457, 489, 488), (470, 471, 503, 502), (457, 458, 490, 489), (471, 472, 504, 503), (458, 459, 491, 490), (472, 473, 505, 504), (459, 460, 492, 491), (473, 474, 506, 505), (460, 461, 493, 492), (474, 475, 507, 506), (461, 462, 494, 493), (449, 448, 480, 481), (475, 476, 508, 507), (462, 463, 495, 494), (448, 450, 482, 480), (476, 477, 509, 508), (463, 464, 496, 495), (450, 451, 483, 482), (477, 478, 510, 509), (464, 465, 497, 496), (451, 452, 484, 483), (478, 479, 511, 510), (465, 466, 498, 497), (452, 453, 485, 484), (479, 449, 481, 511), (466, 467, 499, 498), (453, 454, 486, 485), (467, 468, 500, 499), (454, 455, 487, 486), (538, 539, 571, 570), (490, 491, 523, 522), (504, 505, 537, 536), (491, 492, 524, 523), (505, 506, 538, 537), (492, 493, 525, 524), (506, 507, 539, 538), (493, 494, 526, 525), (481, 480, 512, 513), (507, 508, 540, 539), (494, 495, 527, 526), (480, 482, 514, 512), (508, 509, 541, 540), (495, 496, 528, 527), (482, 483, 515, 514), (509, 510, 542, 541), (496, 497, 529, 528), (483, 484, 516, 515), (510, 511, 543, 542), (497, 498, 530, 529), (484, 485, 517, 516), (511, 481, 513, 543), (498, 499, 531, 530), (485, 486, 518, 517), (499, 500, 532, 531), (486, 487, 519, 518), (500, 501, 533, 532), (487, 488, 520, 519), (501, 502, 534, 533), (488, 489, 521, 520), (502, 503, 535, 534), (489, 490, 522, 521), (546, 547, 579, 578), (525, 526, 558, 557), (513, 512, 544, 545), (539, 540, 572, 571), (526, 527, 559, 558), (512, 514, 546, 544), (540, 541, 573, 572), (527, 528, 560, 559), (514, 515, 547, 546), (541, 542, 574, 573), (528, 529, 561, 560), (515, 516, 548, 547), (542, 543, 575, 574), (529, 530, 562, 561), (516, 517, 549, 548), (543, 513, 545, 575), (530, 531, 563, 562), (517, 518, 550, 549), (531, 532, 564, 563), (518, 519, 551, 550), (532, 533, 565, 564), (519, 520, 552, 551), (533, 534, 566, 565), (520, 521, 553, 552), (534, 535, 567, 566), (521, 522, 554, 553), (535, 536, 568, 567), (522, 523, 555, 554), (536, 537, 569, 568), (523, 524, 556, 555), (537, 538, 570, 569), (524, 525, 557, 556), (581, 582, 614, 613), (573, 574, 606, 605), (560, 561, 593, 592), (547, 548, 580, 579), (574, 575, 607, 606), (561, 562, 594, 593), (548, 549, 581, 580), (575, 545, 577, 607), (562, 563, 595, 594), (549, 550, 582, 581), (563, 564, 596, 595), (550, 551, 583, 582), (564, 565, 597, 596), (551, 552, 584, 583), (565, 566, 598, 597), (552, 553, 585, 584), (566, 567, 599, 598), (553, 554, 586, 585), (567, 568, 600, 599), (554, 555, 587, 586), (568, 569, 601, 600), (555, 556, 588, 587), (569, 570, 602, 601), (556, 557, 589, 588), (570, 571, 603, 602), (557, 558, 590, 589), (545, 544, 576, 577), (571, 572, 604, 603), (558, 559, 591, 590), (544, 546, 578, 576), (572, 573, 605, 604), (559, 560, 592, 591), (616, 617, 649, 648), (595, 596, 628, 627), (582, 583, 615, 614), (596, 597, 629, 628), (583, 584, 616, 615), (597, 598, 630, 629), (584, 585, 617, 616), (598, 599, 631, 630), (585, 586, 618, 617), (599, 600, 632, 631), (586, 587, 619, 618), (600, 601, 633, 632), (587, 588, 620, 619), (601, 602, 634, 633), (588, 589, 621, 620), (602, 603, 635, 634), (589, 590, 622, 621), (577, 576, 608, 609), (603, 604, 636, 635), (590, 591, 623, 622), (576, 578, 610, 608), (604, 605, 637, 636), (591, 592, 624, 623), (578, 579, 611, 610), (605, 606, 638, 637), (592, 593, 625, 624), (579, 580, 612, 611), (606, 607, 639, 638), (593, 594, 626, 625), (580, 581, 613, 612), (607, 577, 609, 639), (594, 595, 627, 626), (651, 652, 684, 683), (630, 631, 663, 662), (617, 618, 650, 649), (631, 632, 664, 663), (618, 619, 651, 650), (632, 633, 665, 664), (619, 620, 652, 651), (633, 634, 666, 665), (620, 621, 653, 652), (634, 635, 667, 666), (621, 622, 654, 653), (609, 608, 640, 641), (635, 636, 668, 667), (622, 623, 655, 654), (608, 610, 642, 640), (636, 637, 669, 668), (623, 624, 656, 655), (610, 611, 643, 642), (637, 638, 670, 669), (624, 625, 657, 656), (611, 612, 644, 643), (638, 639, 671, 670), (625, 626, 658, 657), (612, 613, 645, 644), (639, 609, 641, 671), (626, 627, 659, 658), (613, 614, 646, 645), (627, 628, 660, 659), (614, 615, 647, 646), (628, 629, 661, 660), (615, 616, 648, 647), (629, 630, 662, 661), (672, 674, 675, 676, 677, 678, 679, 680, 681, 682, 683, 684, 685, 686, 687, 688, 689, 690, 691, 692, 693, 694, 695, 696, 697, 698, 699, 700, 701, 702, 703, 673), (665, 666, 698, 697), (652, 653, 685, 684), (666, 667, 699, 698), (653, 654, 686, 685), (641, 640, 672, 673), (667, 668, 700, 699), (654, 655, 687, 686), (640, 642, 674, 672), (668, 669, 701, 700), (655, 656, 688, 687), (642, 643, 675, 674), (669, 670, 702, 701), (656, 657, 689, 688), (643, 644, 676, 675), (670, 671, 703, 702), (657, 658, 690, 689), (644, 645, 677, 676), (671, 641, 673, 703), (658, 659, 691, 690), (645, 646, 678, 677), (659, 660, 692, 691), (646, 647, 679, 678), (660, 661, 693, 692), (647, 648, 680, 679), (661, 662, 694, 693), (648, 649, 681, 680), (662, 663, 695, 694), (649, 650, 682, 681), (663, 664, 696, 695), (650, 651, 683, 682), (664, 665, 697, 696)])
me_circle.polygons.foreach_set('material_index', [0, 0, 0, 0, 0, 0, 0, 0, 0, 0, 0, 0, 0, 0, 0, 0, 0, 0, 0, 0, 0, 0, 0, 0, 0, 0, 0, 0, 0, 0, 0, 0, 0, 1, 0, 1, 0, 1, 0, 1, 0, 1, 0, 1, 0, 1, 0, 1, 0, 1, 1, 0, 1, 1, 0, 1, 1, 0, 1, 1, 0, 1, 1, 0, 1, 1, 0, 0, 1, 0, 0, 1, 0, 0, 1, 0, 0, 1, 0, 0, 1, 0, 0, 1, 0, 1, 0, 1, 0, 1, 0, 1, 0, 1, 0, 1, 0, 1, 1, 1, 1, 1, 1, 1, 1, 1, 1, 1, 1, 1, 1, 1, 1, 1, 1, 1, 1, 1, 1, 1, 1, 1, 1, 1, 1, 1, 1, 1, 1, 1, 1, 1, 1, 1, 1, 1, 1, 1, 1, 1, 1, 1, 1, 1, 1, 1, 1, 1, 1, 1, 1, 1, 1, 1, 1, 1, 1, 1, 1, 1, 1, 1, 1, 1, 1, 1, 1, 1, 1, 1, 1, 1, 1, 1, 1, 1, 1, 1, 1, 1, 1, 1, 1, 1, 1, 1, 1, 1, 1, 1, 1, 1, 1, 1, 1, 1, 1, 1, 1, 1, 1, 1, 1, 1, 1, 1, 1, 1, 1, 1, 1, 1, 1, 1, 1, 1, 1, 1, 1, 1, 1, 1, 1, 1, 1, 1, 1, 1, 1, 1, 1, 1, 1, 1, 1, 1, 1, 1, 1, 1, 1, 1, 1, 1, 1, 1, 1, 1, 1, 1, 1, 1, 1, 1, 1, 1, 1, 1, 1, 1, 1, 1, 1, 1, 1, 1, 1, 1, 1, 1, 1, 1, 1, 1, 1, 1, 1, 1, 1, 1, 1, 1, 1, 1, 1, 1, 1, 1, 1, 1, 1, 1, 1, 1, 1, 1, 1, 1, 1, 1, 1, 1, 1, 1, 1, 1, 1, 1, 1, 1, 1, 1, 1, 1, 1, 1, 1, 1, 1, 1, 1, 1, 1, 1, 1, 1, 1, 1, 1, 1, 1, 1, 1, 1, 1, 1, 1, 1, 1, 1, 1, 1, 1, 1, 1, 1, 1, 1, 1, 1, 1, 1, 1, 1, 1, 1, 1, 1, 1, 1, 1, 1, 1, 1, 1, 1, 1, 1, 1, 1, 1, 1, 1, 1, 1, 1, 1, 1, 1, 1, 1, 1, 1, 1, 1, 1, 1, 1, 1, 1, 1, 1, 1, 1, 1, 1, 1, 1, 1, 1, 1, 1, 1, 1, 1, 1, 1, 1, 1, 1, 1, 1, 1, 1, 1, 1, 1, 1, 1, 1, 1, 1, 1, 1, 1, 1, 1, 1, 1, 1, 1, 1, 1, 1, 1, 1, 1, 1, 1, 1, 1, 1, 1, 1, 1, 1, 1, 1, 1, 1, 1, 1, 1, 1, 1, 1, 1, 1, 1, 1, 1, 1, 1, 1, 1, 1, 1, 1, 1, 1, 1, 1, 1, 1, 1, 1, 1, 1, 1, 1, 1, 1, 1, 1, 1, 1, 1, 1, 1, 1, 1, 1, 1, 1, 1, 1, 1, 1, 1, 1, 1, 1, 1, 1, 1, 1, 1, 1, 1, 1, 1, 1, 1, 1, 1, 1, 1, 1, 1, 1, 1, 1, 1, 1, 1, 1, 1, 1, 1, 1, 1, 1, 1, 1, 1, 1, 1, 1, 1, 1, 1, 1, 1, 1, 1, 1, 1, 1, 1, 1, 1, 1, 1, 1, 1, 1, 1, 1, 1, 1, 1, 1, 1, 1, 1, 1, 1, 1, 1, 1, 1, 1, 1, 1, 1, 1, 1, 1, 1, 1, 1, 1, 1, 1, 1, 1, 1, 1, 1, 1, 1, 1, 1, 1, 1, 1, 1, 1, 1, 1, 1, 1, 1, 1, 1, 1, 1, 1, 1, 1, 1, 1, 1, 1, 1, 1, 1, 1, 1, 1, 1, 1, 1, 1, 1, 1, 1, 1, 1, 1, 1, 1, 1, 1, 1, 1, 1, 1, 1, 1, 1, 1, 1, 1, 1, 1, 1, 1, 1, 1, 1, 1, 1, 1, 1, 1, 1, 1, 1, 1, 1, 1, 1, 1, 1, 1, 1, 1, 1, 1, 1, 1, 1, 1, 1])
me_circle.materials.append(mat_red)
me_circle.materials.append(mat_black)
me_circle.use_remesh_preserve_volume = False
me_circle.use_remesh_preserve_attributes = False
me_circle.use_mirror_vertex_groups = False
me_circle.update()

# ---- objects
ob_circle = bpy.data.objects.new('Circle', me_circle)
ob_lamp = bpy.data.objects.new('Lamp', light_lamp)
ob_camera = bpy.data.objects.new('Camera', cam_camera)

# ---- transforms, parenting, visibility, modifiers, constraints
ob_circle.location = (0.0, 0.0, 0.0)
ob_circle.lineart.crease_threshold = 0.0
ob_lamp.location = (4.076, 1.005, 5.904)
ob_lamp.rotation_euler = (0.6503, 0.05522, 1.866)
ob_lamp.lock_rotations_4d = False
ob_lamp.empty_display_type = 'ARROWS'
ob_lamp.color = (0.0, 0.0, 0.0, 0.0)
ob_lamp.lineart.crease_threshold = 0.0
ob_camera.location = (7.481, -6.508, 5.344)
ob_camera.rotation_euler = (1.109, 0.0, 0.8149)
ob_camera.lock_rotations_4d = False
ob_camera.empty_display_type = 'ARROWS'
ob_camera.color = (0.0, 0.0, 0.0, 0.0)
ob_camera.display_type = 'WIRE'
ob_camera.lineart.crease_threshold = 0.0

# ---- collection membership
col_collection_1.objects.link(ob_circle)
col_collection_1.objects.link(ob_lamp)
col_collection_1.objects.link(ob_camera)

# ---- scene / render settings (as saved in the file)
scene.camera = ob_camera
scene.frame_start = 1; scene.frame_end = 250; scene.frame_set(0)
scene.render.engine = 'BLENDER_EEVEE_NEXT'
scene.render.resolution_percentage = 50
scene.render.dither_intensity = 0.0
scene.cycles.use_denoising = False
scene.cycles.samples = 128
scene.cycles.sampling_pattern = 'TABULATED_SOBOL'
scene.cycles.use_adaptive_sampling = False
scene.cycles.use_light_tree = False
scene.cycles.blur_glossy = 0.0
scene.cycles.sample_clamp_indirect = 0.0
scene.view_settings.view_transform = 'Standard'
bpy.context.view_layer.update()
